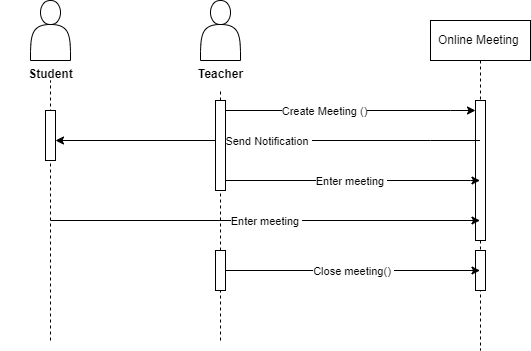

The diagram above was exported from draw.io. Its source (the exported page's mxGraphModel, read from the mxfile embedded in the PNG):
<mxGraphModel dx="880" dy="427" grid="1" gridSize="10" guides="1" tooltips="1" connect="1" arrows="1" fold="1" page="1" pageScale="1" pageWidth="850" pageHeight="1100" math="0" shadow="0">
  <root>
    <mxCell id="0" />
    <mxCell id="1" parent="0" />
    <mxCell id="vz2gOWRPXKi3RDtmrLVf-1" value="" style="shape=actor;whiteSpace=wrap;html=1;" parent="1" vertex="1">
      <mxGeometry x="40" y="20" width="40" height="60" as="geometry" />
    </mxCell>
    <mxCell id="vz2gOWRPXKi3RDtmrLVf-2" value="" style="endArrow=none;dashed=1;html=1;rounded=0;" parent="1" edge="1">
      <mxGeometry width="50" height="50" relative="1" as="geometry">
        <mxPoint x="60" y="360" as="sourcePoint" />
        <mxPoint x="60" y="100" as="targetPoint" />
      </mxGeometry>
    </mxCell>
    <mxCell id="vz2gOWRPXKi3RDtmrLVf-13" value="Online Meeting&amp;nbsp;" style="shape=umlLifeline;perimeter=lifelinePerimeter;whiteSpace=wrap;html=1;container=0;dropTarget=0;collapsible=0;recursiveResize=0;outlineConnect=0;portConstraint=eastwest;newEdgeStyle={&quot;edgeStyle&quot;:&quot;elbowEdgeStyle&quot;,&quot;elbow&quot;:&quot;vertical&quot;,&quot;curved&quot;:0,&quot;rounded&quot;:0};" parent="1" vertex="1">
      <mxGeometry x="440" y="40" width="100" height="330" as="geometry" />
    </mxCell>
    <mxCell id="sjzmYGanrnA7nTrLqKIL-1" value="" style="html=1;points=[];perimeter=orthogonalPerimeter;outlineConnect=0;targetShapes=umlLifeline;portConstraint=eastwest;newEdgeStyle={&quot;edgeStyle&quot;:&quot;elbowEdgeStyle&quot;,&quot;elbow&quot;:&quot;vertical&quot;,&quot;curved&quot;:0,&quot;rounded&quot;:0};" vertex="1" parent="vz2gOWRPXKi3RDtmrLVf-13">
      <mxGeometry x="45" y="80" width="10" height="140" as="geometry" />
    </mxCell>
    <mxCell id="sjzmYGanrnA7nTrLqKIL-5" value="" style="html=1;points=[];perimeter=orthogonalPerimeter;outlineConnect=0;targetShapes=umlLifeline;portConstraint=eastwest;newEdgeStyle={&quot;edgeStyle&quot;:&quot;elbowEdgeStyle&quot;,&quot;elbow&quot;:&quot;vertical&quot;,&quot;curved&quot;:0,&quot;rounded&quot;:0};" vertex="1" parent="vz2gOWRPXKi3RDtmrLVf-13">
      <mxGeometry x="45" y="230" width="10" height="40" as="geometry" />
    </mxCell>
    <mxCell id="vz2gOWRPXKi3RDtmrLVf-21" value="" style="shape=actor;whiteSpace=wrap;html=1;" parent="1" vertex="1">
      <mxGeometry x="210" y="20" width="40" height="60" as="geometry" />
    </mxCell>
    <mxCell id="vz2gOWRPXKi3RDtmrLVf-22" value="" style="endArrow=none;dashed=1;html=1;rounded=0;" parent="1" target="vz2gOWRPXKi3RDtmrLVf-23" edge="1" source="sjzmYGanrnA7nTrLqKIL-6">
      <mxGeometry width="50" height="50" relative="1" as="geometry">
        <mxPoint x="230" y="360" as="sourcePoint" />
        <mxPoint x="229.5" y="100" as="targetPoint" />
      </mxGeometry>
    </mxCell>
    <mxCell id="vz2gOWRPXKi3RDtmrLVf-23" value="&lt;font style=&quot;font-size: 12px;&quot;&gt;Teacher&lt;/font&gt;" style="text;strokeColor=none;fillColor=none;html=1;fontSize=24;fontStyle=1;verticalAlign=middle;align=center;" parent="1" vertex="1">
      <mxGeometry x="180" y="70" width="100" height="40" as="geometry" />
    </mxCell>
    <mxCell id="vz2gOWRPXKi3RDtmrLVf-24" value="&lt;font style=&quot;font-size: 12px;&quot;&gt;Student&lt;/font&gt;" style="text;strokeColor=none;fillColor=none;html=1;fontSize=24;fontStyle=1;verticalAlign=middle;align=center;" parent="1" vertex="1">
      <mxGeometry x="10" y="70" width="100" height="40" as="geometry" />
    </mxCell>
    <mxCell id="vz2gOWRPXKi3RDtmrLVf-51" value="" style="endArrow=classic;html=1;rounded=0;" parent="1" edge="1" source="sjzmYGanrnA7nTrLqKIL-2">
      <mxGeometry relative="1" as="geometry">
        <mxPoint x="230" y="160" as="sourcePoint" />
        <mxPoint x="60" y="160" as="targetPoint" />
        <Array as="points" />
      </mxGeometry>
    </mxCell>
    <mxCell id="vz2gOWRPXKi3RDtmrLVf-53" value="" style="endArrow=classic;html=1;rounded=0;" parent="1" target="sjzmYGanrnA7nTrLqKIL-1" edge="1">
      <mxGeometry relative="1" as="geometry">
        <mxPoint x="230" y="130" as="sourcePoint" />
        <mxPoint x="480" y="220" as="targetPoint" />
        <Array as="points">
          <mxPoint x="460" y="130" />
        </Array>
      </mxGeometry>
    </mxCell>
    <mxCell id="vz2gOWRPXKi3RDtmrLVf-54" value="Create Meeting ()" style="edgeLabel;resizable=0;html=1;align=center;verticalAlign=middle;" parent="vz2gOWRPXKi3RDtmrLVf-53" connectable="0" vertex="1">
      <mxGeometry relative="1" as="geometry">
        <mxPoint x="-25" as="offset" />
      </mxGeometry>
    </mxCell>
    <mxCell id="vz2gOWRPXKi3RDtmrLVf-59" value="" style="endArrow=classic;html=1;rounded=0;" parent="1" target="vz2gOWRPXKi3RDtmrLVf-13" edge="1">
      <mxGeometry relative="1" as="geometry">
        <mxPoint x="230" y="200" as="sourcePoint" />
        <mxPoint x="480" y="220" as="targetPoint" />
        <Array as="points">
          <mxPoint x="480" y="200" />
        </Array>
      </mxGeometry>
    </mxCell>
    <mxCell id="vz2gOWRPXKi3RDtmrLVf-60" value="Enter meeting&amp;nbsp;" style="edgeLabel;resizable=0;html=1;align=center;verticalAlign=middle;" parent="vz2gOWRPXKi3RDtmrLVf-59" connectable="0" vertex="1">
      <mxGeometry relative="1" as="geometry" />
    </mxCell>
    <mxCell id="vz2gOWRPXKi3RDtmrLVf-61" value="" style="endArrow=classic;html=1;rounded=0;" parent="1" target="vz2gOWRPXKi3RDtmrLVf-13" edge="1">
      <mxGeometry relative="1" as="geometry">
        <mxPoint x="60" y="240" as="sourcePoint" />
        <mxPoint x="490" y="240" as="targetPoint" />
      </mxGeometry>
    </mxCell>
    <mxCell id="vz2gOWRPXKi3RDtmrLVf-62" value="Enter meeting&amp;nbsp;" style="edgeLabel;resizable=0;html=1;align=center;verticalAlign=middle;" parent="vz2gOWRPXKi3RDtmrLVf-61" connectable="0" vertex="1">
      <mxGeometry relative="1" as="geometry" />
    </mxCell>
    <mxCell id="sjzmYGanrnA7nTrLqKIL-3" value="" style="endArrow=classic;html=1;rounded=0;" edge="1" parent="1" source="vz2gOWRPXKi3RDtmrLVf-13" target="sjzmYGanrnA7nTrLqKIL-2">
      <mxGeometry relative="1" as="geometry">
        <mxPoint x="490" y="160" as="sourcePoint" />
        <mxPoint x="60" y="160" as="targetPoint" />
        <Array as="points">
          <mxPoint x="440" y="160" />
        </Array>
      </mxGeometry>
    </mxCell>
    <mxCell id="sjzmYGanrnA7nTrLqKIL-4" value="Send Notification&amp;nbsp;" style="edgeLabel;resizable=0;html=1;align=center;verticalAlign=middle;" connectable="0" vertex="1" parent="sjzmYGanrnA7nTrLqKIL-3">
      <mxGeometry relative="1" as="geometry" />
    </mxCell>
    <mxCell id="sjzmYGanrnA7nTrLqKIL-2" value="" style="html=1;points=[];perimeter=orthogonalPerimeter;outlineConnect=0;targetShapes=umlLifeline;portConstraint=eastwest;newEdgeStyle={&quot;edgeStyle&quot;:&quot;elbowEdgeStyle&quot;,&quot;elbow&quot;:&quot;vertical&quot;,&quot;curved&quot;:0,&quot;rounded&quot;:0};" vertex="1" parent="1">
      <mxGeometry x="55" y="130" width="10" height="50" as="geometry" />
    </mxCell>
    <mxCell id="sjzmYGanrnA7nTrLqKIL-7" value="" style="endArrow=none;dashed=1;html=1;rounded=0;" edge="1" parent="1" source="sjzmYGanrnA7nTrLqKIL-8" target="sjzmYGanrnA7nTrLqKIL-6">
      <mxGeometry width="50" height="50" relative="1" as="geometry">
        <mxPoint x="230" y="360" as="sourcePoint" />
        <mxPoint x="230" y="110" as="targetPoint" />
      </mxGeometry>
    </mxCell>
    <mxCell id="sjzmYGanrnA7nTrLqKIL-6" value="" style="html=1;points=[];perimeter=orthogonalPerimeter;outlineConnect=0;targetShapes=umlLifeline;portConstraint=eastwest;newEdgeStyle={&quot;edgeStyle&quot;:&quot;elbowEdgeStyle&quot;,&quot;elbow&quot;:&quot;vertical&quot;,&quot;curved&quot;:0,&quot;rounded&quot;:0};" vertex="1" parent="1">
      <mxGeometry x="225" y="120" width="10" height="90" as="geometry" />
    </mxCell>
    <mxCell id="sjzmYGanrnA7nTrLqKIL-9" value="" style="endArrow=none;dashed=1;html=1;rounded=0;" edge="1" parent="1" target="sjzmYGanrnA7nTrLqKIL-8">
      <mxGeometry width="50" height="50" relative="1" as="geometry">
        <mxPoint x="230" y="360" as="sourcePoint" />
        <mxPoint x="230" y="210" as="targetPoint" />
      </mxGeometry>
    </mxCell>
    <mxCell id="sjzmYGanrnA7nTrLqKIL-8" value="" style="html=1;points=[];perimeter=orthogonalPerimeter;outlineConnect=0;targetShapes=umlLifeline;portConstraint=eastwest;newEdgeStyle={&quot;edgeStyle&quot;:&quot;elbowEdgeStyle&quot;,&quot;elbow&quot;:&quot;vertical&quot;,&quot;curved&quot;:0,&quot;rounded&quot;:0};" vertex="1" parent="1">
      <mxGeometry x="225" y="270" width="10" height="40" as="geometry" />
    </mxCell>
    <mxCell id="sjzmYGanrnA7nTrLqKIL-10" value="" style="endArrow=classic;html=1;rounded=0;" edge="1" parent="1" source="sjzmYGanrnA7nTrLqKIL-8" target="vz2gOWRPXKi3RDtmrLVf-13">
      <mxGeometry relative="1" as="geometry">
        <mxPoint x="350" y="240" as="sourcePoint" />
        <mxPoint x="450" y="240" as="targetPoint" />
      </mxGeometry>
    </mxCell>
    <mxCell id="sjzmYGanrnA7nTrLqKIL-11" value="Close meeting()&amp;nbsp;" style="edgeLabel;resizable=0;html=1;align=center;verticalAlign=middle;" connectable="0" vertex="1" parent="sjzmYGanrnA7nTrLqKIL-10">
      <mxGeometry relative="1" as="geometry" />
    </mxCell>
  </root>
</mxGraphModel>